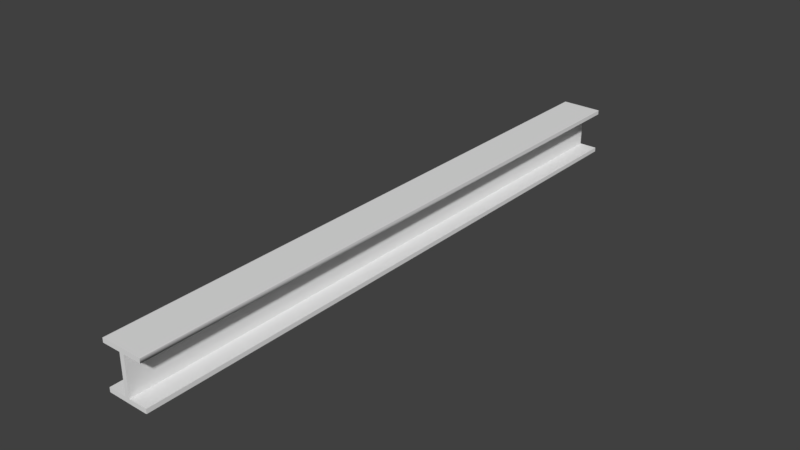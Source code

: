 # Source: Shelf_Joiner.blend  (saved by Blender 2.78.0; exported with 4.5.12 LTS)
import bpy
from mathutils import Matrix  # noqa: F401  (used for matrix-valued properties, if any)

bpy.ops.wm.read_factory_settings(use_empty=True)
scene = bpy.context.scene
scene.name = 'Scene'

# ---- collections
col_collection_1 = bpy.data.collections.new('Collection 1'); scene.collection.children.link(col_collection_1)

# ---- world
world_world = bpy.data.worlds.new('World'); scene.world = world_world
world_world.color = (0.05088, 0.05088, 0.05088)
world_world.use_sun_shadow = False
world_world.sun_shadow_jitter_overblur = 0.0
world_world.cycles.sampling_method = 'MANUAL'

# ---- meshes
me_cube_002 = bpy.data.meshes.new('Cube.002')
me_cube_002.from_pydata([(0.02223, -0.327, 0.002293), (1.429e-08, -0.327, 0.002293), (0.02222, 9.715e-10, 0.002293), (0.0, 0.0, 0.002293), (0.02166, -0.327, -9.468e-05), (0.02223, -0.327, -3.418e-05), (0.02181, -0.327, -9.262e-05), (0.02194, -0.327, -8.657e-05), (0.02206, -0.327, -7.696e-05), (0.02215, -0.327, -6.443e-05), (0.02221, -0.327, -4.984e-05), (0.02222, 9.715e-10, -3.418e-05), (0.02166, 9.469e-10, -9.468e-05), (0.02221, 9.706e-10, -4.984e-05), (0.02215, 9.682e-10, -6.443e-05), (0.02206, 9.643e-10, -7.696e-05), (0.02194, 9.592e-10, -8.657e-05), (0.02181, 9.532e-10, -9.262e-05), (1.429e-08, -0.327, 0.0), (0.0008813, -0.327, -9.468e-05), (2.211e-05, -0.327, -2.107e-05), (8.729e-05, -0.327, -4.108e-05), (0.0001923, -0.327, -5.903e-05), (0.0003318, -0.327, -7.402e-05), (0.0004989, -0.327, -8.53e-05), (0.0006852, -0.327, -9.23e-05), (0.0008813, 3.852e-11, -9.468e-05), (0.0, 0.0, 0.0), (0.0006852, 2.995e-11, -9.23e-05), (0.0004989, 2.181e-11, -8.53e-05), (0.0003318, 1.45e-11, -7.402e-05), (0.0001923, 8.405e-12, -5.903e-05), (8.728e-05, 3.815e-12, -4.108e-05), (2.21e-05, 9.659e-13, -2.107e-05), (0.02223, -0.327, 0.02526), (0.02172, -0.327, 0.02531), (0.02222, -0.327, 0.02527), (0.0222, -0.327, 0.02528), (0.02217, -0.327, 0.02528), (0.02213, -0.327, 0.02529), (0.02208, -0.327, 0.0253), (0.02202, -0.327, 0.0253), (0.02195, -0.327, 0.02531), (0.02187, -0.327, 0.02531), (0.0218, -0.327, 0.02531), (0.02172, 9.492e-10, 0.02531), (0.02222, 9.715e-10, 0.02526), (0.0218, 9.527e-10, 0.02531), (0.02187, 9.561e-10, 0.02531), (0.02195, 9.593e-10, 0.02531), (0.02202, 9.623e-10, 0.0253), (0.02208, 9.65e-10, 0.0253), (0.02213, 9.672e-10, 0.02529), (0.02217, 9.691e-10, 0.02528), (0.0222, 9.704e-10, 0.02528), (0.02222, 9.712e-10, 0.02527), (0.02199, -0.327, 0.02293), (0.02223, -0.327, 0.02295), (0.02202, -0.327, 0.02293), (0.02204, -0.327, 0.02293), (0.02207, -0.327, 0.02293), (0.0221, -0.327, 0.02293), (0.02212, -0.327, 0.02293), (0.02214, -0.327, 0.02293), (0.02217, -0.327, 0.02294), (0.02218, -0.327, 0.02294), (0.0222, -0.327, 0.02294), (0.02221, -0.327, 0.02294), (0.02222, -0.327, 0.02295), (0.02222, -0.327, 0.02295), (0.02222, 9.715e-10, 0.02295), (0.02199, 9.611e-10, 0.02293), (0.02222, 9.714e-10, 0.02295), (0.02222, 9.712e-10, 0.02295), (0.02221, 9.708e-10, 0.02294), (0.0222, 9.703e-10, 0.02294), (0.02218, 9.696e-10, 0.02294), (0.02217, 9.689e-10, 0.02294), (0.02214, 9.68e-10, 0.02293), (0.02212, 9.67e-10, 0.02293), (0.0221, 9.659e-10, 0.02293), (0.02207, 9.648e-10, 0.02293), (0.02204, 9.636e-10, 0.02293), (0.02202, 9.623e-10, 0.02293), (0.0007274, -0.327, 0.02531), (1.429e-08, -0.327, 0.02524), (0.0005655, -0.327, 0.02531), (0.0004118, -0.327, 0.02531), (0.0002739, -0.327, 0.0253), (0.0001587, -0.327, 0.02528), (7.205e-05, -0.327, 0.02527), (1.825e-05, -0.327, 0.02525), (0.0, 0.0, 0.02524), (0.0007274, 3.179e-11, 0.02531), (1.824e-05, 7.971e-13, 0.02525), (7.203e-05, 3.149e-12, 0.02527), (0.0001587, 6.936e-12, 0.02528), (0.0002739, 1.197e-11, 0.0253), (0.0004118, 1.8e-11, 0.02531), (0.0005655, 2.472e-11, 0.02531), (1.429e-08, -0.327, 0.023), (0.0007086, -0.327, 0.02293), (1.363e-05, -0.327, 0.02299), (5.395e-05, -0.327, 0.02297), (0.0001194, -0.327, 0.02296), (0.0002075, -0.327, 0.02295), (0.0003149, -0.327, 0.02294), (0.0004374, -0.327, 0.02293), (0.0005703, -0.327, 0.02293), (0.0007085, 3.097e-11, 0.02293), (0.0, 0.0, 0.023), (0.0005703, 2.493e-11, 0.02293), (0.0004374, 1.912e-11, 0.02293), (0.0003149, 1.376e-11, 0.02294), (0.0002075, 9.071e-12, 0.02295), (0.0001194, 5.22e-12, 0.02296), (5.393e-05, 2.358e-12, 0.02297), (1.361e-05, 5.951e-13, 0.02299), (0.01231, -0.327, 0.002289), (0.01231, -0.327, 0.02293), (0.009919, -0.327, 0.002289), (0.009919, -0.327, 0.02293), (0.01231, 5.379e-10, 0.002289), (0.01231, 5.379e-10, 0.02293), (0.009919, 4.336e-10, 0.002289), (0.009919, 4.336e-10, 0.02293), (0.02223, -0.327, 0.002293), (0.02223, -0.327, 0.002293), (1.429e-08, -0.327, 0.002293), (1.429e-08, -0.327, 0.002293), (0.0, 0.0, 0.002293), (0.0, 0.0, 0.002293), (0.02222, 9.715e-10, 0.002293), (0.02222, 9.715e-10, 0.002293), (0.02181, -0.327, -9.262e-05), (0.02166, -0.327, -9.468e-05), (0.02166, 9.469e-10, -9.468e-05), (0.02181, 9.532e-10, -9.262e-05), (0.02194, -0.327, -8.657e-05), (0.02194, 9.592e-10, -8.657e-05), (0.02206, -0.327, -7.696e-05), (0.02206, 9.643e-10, -7.696e-05), (0.02215, -0.327, -6.443e-05), (0.02215, 9.682e-10, -6.443e-05), (0.02221, -0.327, -4.984e-05), (0.02221, 9.706e-10, -4.984e-05), (0.02223, -0.327, -3.418e-05), (0.02223, -0.327, -3.418e-05), (0.02222, 9.715e-10, -3.418e-05), (0.02222, 9.715e-10, -3.418e-05), (0.0006852, 2.995e-11, -9.23e-05), (0.0008813, 3.852e-11, -9.468e-05), (0.0008813, -0.327, -9.468e-05), (0.0006852, -0.327, -9.23e-05), (0.0004989, 2.181e-11, -8.53e-05), (0.0004989, -0.327, -8.53e-05), (0.0003318, 1.45e-11, -7.402e-05), (0.0003318, -0.327, -7.402e-05), (0.0001923, 8.405e-12, -5.903e-05), (0.0001923, -0.327, -5.903e-05), (8.728e-05, 3.815e-12, -4.108e-05), (8.729e-05, -0.327, -4.108e-05), (2.21e-05, 9.659e-13, -2.107e-05), (2.211e-05, -0.327, -2.107e-05), (0.0, 0.0, 0.0), (0.0, 0.0, 0.0), (1.429e-08, -0.327, 0.0), (1.429e-08, -0.327, 0.0), (0.0218, 9.527e-10, 0.02531), (0.02172, 9.492e-10, 0.02531), (0.02172, -0.327, 0.02531), (0.0218, -0.327, 0.02531), (0.02187, 9.561e-10, 0.02531), (0.02187, -0.327, 0.02531), (0.02195, 9.593e-10, 0.02531), (0.02195, -0.327, 0.02531), (0.02202, 9.623e-10, 0.0253), (0.02202, -0.327, 0.0253), (0.02208, 9.65e-10, 0.0253), (0.02208, -0.327, 0.0253), (0.02213, 9.672e-10, 0.02529), (0.02213, -0.327, 0.02529), (0.02217, 9.691e-10, 0.02528), (0.02217, -0.327, 0.02528), (0.0222, 9.704e-10, 0.02528), (0.0222, -0.327, 0.02528), (0.02222, 9.712e-10, 0.02527), (0.02222, -0.327, 0.02527), (0.02222, 9.715e-10, 0.02526), (0.02222, 9.715e-10, 0.02526), (0.02223, -0.327, 0.02526), (0.02223, -0.327, 0.02526), (0.02202, -0.327, 0.02293), (0.02199, -0.327, 0.02293), (0.02199, 9.611e-10, 0.02293), (0.02202, 9.623e-10, 0.02293), (0.02204, -0.327, 0.02293), (0.02204, 9.636e-10, 0.02293), (0.02207, -0.327, 0.02293), (0.02207, 9.648e-10, 0.02293), (0.0221, -0.327, 0.02293), (0.0221, 9.659e-10, 0.02293), (0.02212, -0.327, 0.02293), (0.02212, 9.67e-10, 0.02293), (0.02214, -0.327, 0.02293), (0.02214, 9.68e-10, 0.02293), (0.02217, -0.327, 0.02294), (0.02217, 9.689e-10, 0.02294), (0.02218, -0.327, 0.02294), (0.02218, 9.696e-10, 0.02294), (0.0222, -0.327, 0.02294), (0.0222, 9.703e-10, 0.02294), (0.02221, -0.327, 0.02294), (0.02221, 9.708e-10, 0.02294), (0.02222, -0.327, 0.02295), (0.02222, 9.712e-10, 0.02295), (0.02222, -0.327, 0.02295), (0.02222, -0.327, 0.02295), (0.02222, 9.714e-10, 0.02295), (0.02222, 9.714e-10, 0.02295), (0.02223, -0.327, 0.02295), (0.02222, 9.715e-10, 0.02295), (0.0005655, -0.327, 0.02531), (0.0007274, -0.327, 0.02531), (0.0007274, 3.179e-11, 0.02531), (0.0005655, 2.472e-11, 0.02531), (0.0004118, -0.327, 0.02531), (0.0004118, 1.8e-11, 0.02531), (0.0002739, -0.327, 0.0253), (0.0002739, 1.197e-11, 0.0253), (0.0001587, -0.327, 0.02528), (0.0001587, 6.936e-12, 0.02528), (7.205e-05, -0.327, 0.02527), (7.203e-05, 3.149e-12, 0.02527), (1.825e-05, -0.327, 0.02525), (1.824e-05, 7.971e-13, 0.02525), (1.429e-08, -0.327, 0.02524), (1.429e-08, -0.327, 0.02524), (0.0, 0.0, 0.02524), (0.0, 0.0, 0.02524), (0.0005703, 2.493e-11, 0.02293), (0.0007085, 3.097e-11, 0.02293), (0.0007086, -0.327, 0.02293), (0.0005703, -0.327, 0.02293), (0.0004374, 1.912e-11, 0.02293), (0.0004374, -0.327, 0.02293), (0.0003149, 1.376e-11, 0.02294), (0.0003149, -0.327, 0.02294), (0.0002075, 9.071e-12, 0.02295), (0.0002075, -0.327, 0.02295), (0.0001194, 5.22e-12, 0.02296), (0.0001194, -0.327, 0.02296), (5.393e-05, 2.358e-12, 0.02297), (5.395e-05, -0.327, 0.02297), (1.361e-05, 5.951e-13, 0.02299), (1.363e-05, -0.327, 0.02299), (0.0, 0.0, 0.023), (0.0, 0.0, 0.023), (1.429e-08, -0.327, 0.023), (1.429e-08, -0.327, 0.023), (0.009919, -0.327, 0.002289), (0.009919, -0.327, 0.002289), (0.01231, -0.327, 0.002289), (0.01231, -0.327, 0.002289), (0.01231, -0.327, 0.02293), (0.01231, -0.327, 0.02293), (0.009919, -0.327, 0.02293), (0.009919, -0.327, 0.02293), (0.009919, 4.336e-10, 0.002289), (0.009919, 4.336e-10, 0.002289), (0.009919, 4.336e-10, 0.02293), (0.009919, 4.336e-10, 0.02293), (0.01231, 5.379e-10, 0.002289), (0.01231, 5.379e-10, 0.002289), (0.01231, 5.379e-10, 0.02293), (0.01231, 5.379e-10, 0.02293)], [], [(149, 133, 127, 147), (152, 26, 136, 135), (151, 150, 154, 156, 158, 160, 162, 164, 131, 132, 148, 145, 143, 141, 139, 137, 12), (130, 128, 126, 2), (135, 136, 17, 134), (134, 17, 16, 138), (138, 16, 15, 140), (140, 15, 14, 142), (142, 14, 13, 144), (144, 13, 11, 146), (4, 6, 7, 8, 9, 10, 5, 0, 129, 166, 163, 161, 159, 157, 155, 153, 19), (26, 152, 25, 28), (28, 25, 24, 29), (29, 24, 23, 30), (30, 23, 22, 31), (31, 22, 21, 32), (32, 21, 20, 33), (33, 20, 167, 165), (18, 1, 3, 27), (224, 84, 170, 169), (70, 189, 191, 220), (169, 170, 171, 168), (168, 171, 173, 172), (172, 173, 175, 174), (174, 175, 177, 176), (176, 177, 179, 178), (178, 179, 181, 180), (180, 181, 183, 182), (182, 183, 185, 184), (184, 185, 187, 186), (186, 187, 190, 188), (241, 240, 244, 246, 248, 250, 252, 254, 256, 238, 235, 233, 231, 229, 227, 225, 93, 45, 47, 48, 49, 50, 51, 52, 53, 54, 55, 46, 221, 218, 215, 213, 211, 209, 207, 205, 203, 201, 199, 197, 195, 71), (193, 194, 83, 192), (192, 83, 82, 196), (196, 82, 81, 198), (198, 81, 80, 200), (200, 80, 79, 202), (202, 79, 78, 204), (204, 78, 77, 206), (206, 77, 76, 208), (208, 76, 75, 210), (210, 75, 74, 212), (212, 74, 73, 214), (214, 73, 219, 216), (217, 72, 70, 220), (56, 58, 59, 60, 61, 62, 63, 64, 65, 66, 67, 68, 69, 57, 34, 36, 37, 38, 39, 40, 41, 42, 43, 44, 35, 223, 222, 226, 228, 230, 232, 234, 236, 258, 255, 253, 251, 249, 247, 245, 243, 101), (84, 224, 99, 86), (86, 99, 98, 87), (87, 98, 97, 88), (88, 97, 96, 89), (89, 96, 95, 90), (90, 95, 94, 91), (91, 94, 239, 237), (259, 85, 92, 257), (109, 242, 108, 111), (111, 108, 107, 112), (112, 107, 106, 113), (113, 106, 105, 114), (114, 105, 104, 115), (115, 104, 103, 116), (116, 103, 102, 117), (117, 102, 100, 110), (242, 109, 194, 193), (262, 264, 266, 260), (261, 267, 270, 268), (269, 271, 274, 272), (273, 275, 265, 263), (120, 124, 122, 118), (125, 121, 119, 123)])
me_cube_002.polygons.foreach_set('use_smooth', [True] * 69)
me_cube_002.use_remesh_preserve_volume = False
me_cube_002.use_remesh_preserve_attributes = False
me_cube_002.use_mirror_vertex_groups = False
me_cube_002.update()

# ---- objects
ob_shelf_joiner = bpy.data.objects.new('Shelf Joiner', me_cube_002)

# ---- transforms, parenting, visibility, modifiers, constraints
ob_shelf_joiner.location = (0.0, 0.0, 0.0)
ob_shelf_joiner.lineart.crease_threshold = 0.0

# ---- collection membership
col_collection_1.objects.link(ob_shelf_joiner)

# ---- scene / render settings (as saved in the file)
scene.frame_start = 1; scene.frame_end = 250; scene.frame_set(1)
scene.render.engine = 'CYCLES'
scene.render.resolution_percentage = 50
scene.render.dither_intensity = 0.0
scene.cycles.use_denoising = False
scene.cycles.samples = 128
scene.cycles.sampling_pattern = 'TABULATED_SOBOL'
scene.cycles.light_sampling_threshold = 0.0
scene.cycles.use_adaptive_sampling = False
scene.cycles.use_light_tree = False
scene.cycles.caustics_reflective = False
scene.cycles.caustics_refractive = False
scene.cycles.blur_glossy = 0.0
scene.cycles.max_bounces = 6
scene.cycles.sample_clamp_direct = 1.0
scene.cycles.sample_clamp_indirect = 1.0
scene.view_settings.view_transform = 'Standard'
bpy.context.view_layer.update()

# ---- added for rendering (the .blend has no active camera and no usable light): camera, sun
cam_auto = bpy.data.cameras.new('AutoCamera')
cam_auto.lens = 50.0
cam_auto.sensor_width = 36.0
cam_auto.clip_end = 1000.0
ob_auto_camera = bpy.data.objects.new('AutoCamera', cam_auto)
scene.collection.objects.link(ob_auto_camera)
ob_auto_camera.location = (0.315292, -0.528528, 0.255953)
ob_auto_camera.rotation_euler = (1.09748, -7.21219e-08, 0.694738)
scene.camera = ob_auto_camera
light_auto_sun = bpy.data.lights.new('AutoSun', 'SUN')
light_auto_sun.energy = 3.0
light_auto_sun.angle = 0.0523599
ob_auto_sun = bpy.data.objects.new('AutoSun', light_auto_sun)
scene.collection.objects.link(ob_auto_sun)
ob_auto_sun.rotation_euler = (0.872665, 0.174533, 0.523599)
bpy.context.view_layer.update()
